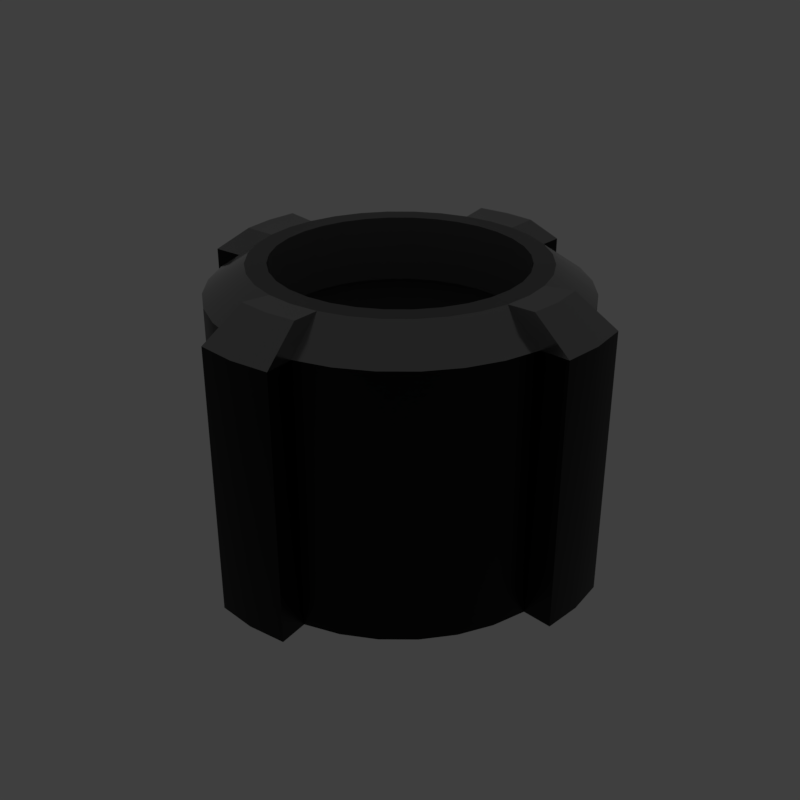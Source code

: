 # Source: long_gater.blend  (saved by Blender 2.79.6; exported with 4.5.12 LTS)
import bpy
from mathutils import Matrix  # noqa: F401  (used for matrix-valued properties, if any)

bpy.ops.wm.read_factory_settings(use_empty=True)
scene = bpy.context.scene
scene.name = 'main'

# ---- collections
col_collection_1 = bpy.data.collections.new('Collection 1'); scene.collection.children.link(col_collection_1)

# ---- materials (node trees are filled in below, after node groups)
mat_prox_alum_030 = bpy.data.materials.new('prox_alum.030')
mat_prox_alum_030.alpha_threshold = 0.0
mat_prox_alum_030.diffuse_color = (0.1933, 0.1933, 0.1933, 1.0)
mat_prox_alum_030.roughness = 0.5
mat_prox_kevlar_030 = bpy.data.materials.new('prox_kevlar.030')
mat_prox_kevlar_030.alpha_threshold = 0.0
mat_prox_kevlar_030.diffuse_color = (0.03737, 0.03737, 0.03737, 1.0)
mat_prox_kevlar_030.roughness = 0.5
mat_prox_easy_spec_030 = bpy.data.materials.new('prox_easy_spec.030')
mat_prox_easy_spec_030.alpha_threshold = 0.0
mat_prox_easy_spec_030.diffuse_color = (0.2791, 0.2791, 0.2791, 1.0)
mat_prox_easy_spec_030.roughness = 0.5
mat_prox_soap_028 = bpy.data.materials.new('prox_soap.028')
mat_prox_soap_028.alpha_threshold = 0.0
mat_prox_soap_028.diffuse_color = (0.8, 0.5447, 0.3018, 1.0)
mat_prox_soap_028.roughness = 0.5
mat_prox_emission_028 = bpy.data.materials.new('prox_emission.028')
mat_prox_emission_028.alpha_threshold = 0.0
mat_prox_emission_028.diffuse_color = (0.3973, 0.7023, 0.9681, 1.0)
mat_prox_emission_028.roughness = 0.5

# ---- node groups
ng_auto_smooth = bpy.data.node_groups.new('Auto Smooth', 'GeometryNodeTree')
_s = ng_auto_smooth.interface.new_socket(name='Geometry', in_out='OUTPUT', socket_type='NodeSocketGeometry')
_s = ng_auto_smooth.interface.new_socket(name='Geometry', in_out='INPUT', socket_type='NodeSocketGeometry')
_s = ng_auto_smooth.interface.new_socket(name='Angle', in_out='INPUT', socket_type='NodeSocketFloat')
_s.subtype = 'ANGLE'
_s.min_value = 0.0
_s.max_value = 3.142
ng_auto_smooth.is_modifier = True
_N = ng_auto_smooth.nodes; _L = ng_auto_smooth.links
n0 = _N.new('NodeGroupOutput'); n0.name = 'Group Output'; n0.location = (480, -100)
n1 = _N.new('NodeGroupInput'); n1.name = 'Group Input'; n1.location = (-420, -300)
n2 = _N.new('NodeGroupInput'); n2.name = 'Group Input.001'; n2.location = (-60, -100)
n3 = _N.new('GeometryNodeSetShadeSmooth'); n3.name = 'Set Shade Smooth'; n3.location = (120, -100)
n3.domain = 'EDGE'
n4 = _N.new('GeometryNodeSetShadeSmooth'); n4.name = 'Set Shade Smooth.001'; n4.location = (300, -100)
n5 = _N.new('GeometryNodeInputMeshEdgeAngle'); n5.name = 'Edge Angle'; n5.location = (-420, -220)
n6 = _N.new('GeometryNodeInputEdgeSmooth'); n6.name = 'Is Edge Smooth'; n6.location = (-60, -160)
n7 = _N.new('GeometryNodeInputShadeSmooth'); n7.name = 'Is Face Smooth'; n7.location = (-240, -340)
n8 = _N.new('FunctionNodeBooleanMath'); n8.name = 'Boolean Math'; n8.location = (-60, -220)
n9 = _N.new('FunctionNodeCompare'); n9.name = 'Compare'; n9.location = (-240, -180)
n9.operation = 'LESS_EQUAL'
_L.new(n5.outputs[0], n9.inputs[0])
_L.new(n4.outputs[0], n0.inputs[0])
_L.new(n1.outputs[1], n9.inputs[1])
_L.new(n9.outputs[0], n8.inputs[0])
_L.new(n7.outputs[0], n8.inputs[1])
_L.new(n2.outputs[0], n3.inputs[0])
_L.new(n6.outputs[0], n3.inputs[1])
_L.new(n3.outputs[0], n4.inputs[0])
_L.new(n8.outputs[0], n3.inputs[2])
n0.is_active_output = True

# ---- material node trees
mat_prox_alum_030.use_nodes = True; mat_prox_alum_030.node_tree.nodes.clear()
_N = mat_prox_alum_030.node_tree.nodes; _L = mat_prox_alum_030.node_tree.links
n0 = _N.new('ShaderNodeOutputMaterial'); n0.name = 'Material Output'; n0.location = (300, 300)
n1 = _N.new('ShaderNodeBsdfPrincipled'); n1.name = 'Principled BSDF'; n1.location = (10, 300)
n1.width = 150
n1.subsurface_method = 'BURLEY'
n1.inputs[0].default_value = (0.3217, 0.3217, 0.3217, 1.0)
n1.inputs[1].default_value = 1.0
n1.inputs[2].default_value = 0.1633
n1.inputs[3].default_value = 1.45
n1.inputs[9].default_value = (1.0, 1.0, 1.0)
n1.inputs[13].default_value = 0.119
n1.inputs[15].default_value = 0.7959
n1.inputs[16].default_value = 0.8299
n1.inputs[24].default_value = 0.1605
_L.new(n1.outputs[0], n0.inputs[0])
n0.is_active_output = True
mat_prox_kevlar_030.use_nodes = True; mat_prox_kevlar_030.node_tree.nodes.clear()
_N = mat_prox_kevlar_030.node_tree.nodes; _L = mat_prox_kevlar_030.node_tree.links
n0 = _N.new('ShaderNodeOutputMaterial'); n0.name = 'Material Output'; n0.location = (300, 300)
n1 = _N.new('ShaderNodeBsdfPrincipled'); n1.name = 'Principled BSDF'; n1.location = (10, 300)
n1.width = 150
n1.subsurface_method = 'BURLEY'
n1.inputs[0].default_value = (0.0, 0.0, 0.0, 1.0)
n1.inputs[2].default_value = 0.3401
n1.inputs[3].default_value = 1.45
n1.inputs[9].default_value = (1.0, 1.0, 1.0)
n1.inputs[13].default_value = 0.2143
_L.new(n1.outputs[0], n0.inputs[0])
n0.is_active_output = True
mat_prox_easy_spec_030.use_nodes = True; mat_prox_easy_spec_030.node_tree.nodes.clear()
_N = mat_prox_easy_spec_030.node_tree.nodes; _L = mat_prox_easy_spec_030.node_tree.links
n0 = _N.new('ShaderNodeOutputMaterial'); n0.name = 'Material Output'; n0.location = (300, 300)
n1 = _N.new('ShaderNodeBsdfPrincipled'); n1.name = 'Principled BSDF'; n1.location = (10, 300)
n1.width = 150
n1.subsurface_method = 'BURLEY'
n1.inputs[0].default_value = (0.1372, 0.1372, 0.1372, 1.0)
n1.inputs[2].default_value = 0.2245
n1.inputs[3].default_value = 1.45
n1.inputs[9].default_value = (1.0, 1.0, 1.0)
n1.inputs[13].default_value = 0.09864
n1.inputs[19].default_value = 0.25
_L.new(n1.outputs[0], n0.inputs[0])
n0.is_active_output = True
mat_prox_soap_028.use_nodes = True; mat_prox_soap_028.node_tree.nodes.clear()
_N = mat_prox_soap_028.node_tree.nodes; _L = mat_prox_soap_028.node_tree.links
n0 = _N.new('ShaderNodeOutputMaterial'); n0.name = 'Material Output'; n0.location = (300, 300)
n1 = _N.new('ShaderNodeLayerWeight'); n1.name = 'Layer Weight'; n1.location = (-554, 262)
n2 = _N.new('ShaderNodeValToRGB'); n2.name = 'ColorRamp'; n2.location = (-400, 254)
n2.color_ramp.interpolation = 'B_SPLINE'
while len(n2.color_ramp.elements) > 1: n2.color_ramp.elements.remove(n2.color_ramp.elements[-1])
n2.color_ramp.elements[0].position = 0.0; n2.color_ramp.elements[0].color = (1.0, 0.0, 0.2363, 1.0)
_e = n2.color_ramp.elements.new(0.1477); _e.color = (0.0, 0.1135, 0.6103, 1.0)
_e = n2.color_ramp.elements.new(0.2773); _e.color = (0.2081, 0.332, 0.6265, 1.0)
_e = n2.color_ramp.elements.new(0.5); _e.color = (0.5089, 0.1741, 0.6181, 1.0)
_e = n2.color_ramp.elements.new(0.6818); _e.color = (0.7544, 0.04821, 0.0, 1.0)
_e = n2.color_ramp.elements.new(0.8511); _e.color = (0.336, 0.5043, 0.1917, 1.0)
_e = n2.color_ramp.elements.new(1.0); _e.color = (0.01772, 0.3483, 1.0, 1.0)
n3 = _N.new('ShaderNodeMix'); n3.name = 'Mix'; n3.location = (-80, 218)
n3.data_type = 'RGBA'
n3.inputs[0].default_value = 0.7909
n4 = _N.new('ShaderNodeBsdfPrincipled'); n4.name = 'Principled BSDF.001'; n4.location = (140, 300)
n4.width = 150
n4.subsurface_method = 'BURLEY'
n4.inputs[2].default_value = 0.0
n4.inputs[3].default_value = 1.45
n4.inputs[9].default_value = (1.0, 1.0, 1.0)
n4.inputs[18].default_value = 1.0
n4.inputs[19].default_value = 0.25
_L.new(n1.outputs[1], n2.inputs[0])
_L.new(n2.outputs[0], n3.inputs[6])
_L.new(n3.outputs[2], n4.inputs[0])
_L.new(n4.outputs[0], n0.inputs[0])
n0.is_active_output = True
mat_prox_emission_028.use_nodes = True; mat_prox_emission_028.node_tree.nodes.clear()
_N = mat_prox_emission_028.node_tree.nodes; _L = mat_prox_emission_028.node_tree.links
n0 = _N.new('ShaderNodeOutputMaterial'); n0.name = 'Material Output'; n0.location = (446, 300)
n1 = _N.new('ShaderNodeEmission'); n1.name = 'Emission'; n1.location = (156, 300)
n1.inputs[1].default_value = 4.0
n2 = _N.new('ShaderNodeLayerWeight'); n2.name = 'Layer Weight'; n2.location = (-631, 360)
n3 = _N.new('ShaderNodeValToRGB'); n3.name = 'ColorRamp'; n3.location = (-450, 370)
n3.color_ramp.interpolation = 'B_SPLINE'
while len(n3.color_ramp.elements) > 1: n3.color_ramp.elements.remove(n3.color_ramp.elements[-1])
n3.color_ramp.elements[0].position = 0.1864; n3.color_ramp.elements[0].color = (1.0, 0.02556, 0.0, 1.0)
_e = n3.color_ramp.elements.new(0.8045); _e.color = (1.0, 0.2244, 0.007333, 1.0)
_e = n3.color_ramp.elements.new(0.9909); _e.color = (1.0, 1.0, 1.0, 1.0)
n4 = _N.new('ShaderNodeMix'); n4.name = 'Mix'; n4.location = (-92, 333)
n4.data_type = 'RGBA'
n4.blend_type = 'COLOR'
n4.inputs[0].default_value = 0.8273
_L.new(n2.outputs[1], n3.inputs[0])
_L.new(n1.outputs[0], n0.inputs[0])
_L.new(n4.outputs[2], n1.inputs[0])
_L.new(n3.outputs[0], n4.inputs[7])
n0.is_active_output = True

# ---- world
world_world = bpy.data.worlds.new('World'); scene.world = world_world
world_world.use_nodes = True; world_world.node_tree.nodes.clear()
_N = world_world.node_tree.nodes; _L = world_world.node_tree.links
n0 = _N.new('ShaderNodeOutputWorld'); n0.name = 'World Output'; n0.location = (300, 300)
n1 = _N.new('ShaderNodeBackground'); n1.name = 'Background'; n1.location = (10, 300)
n1.inputs[0].default_value = (0.05, 0.05, 0.05, 1.0)
_L.new(n1.outputs[0], n0.inputs[0])
n0.is_active_output = True
world_world.use_sun_shadow = False
world_world.sun_shadow_jitter_overblur = 0.0

# ---- meshes
me_long_gater = bpy.data.meshes.new('long_gater')
me_long_gater.from_pydata([(-0.05373, 0.2701, -0.05407), (-0.05373, 0.2701, 0.3469), (-0.05814, 0.3149, 0.3481), (-0.05818, 0.3153, -0.05407), (0.0, 0.2754, -0.05407), (1.71e-08, 0.3208, -0.05407), (-0.1054, 0.2544, -0.05407), (-0.1054, 0.2544, 0.3469), (-0.04195, 0.2109, 0.3889), (1.663e-08, 0.3204, 0.3481), (0.05373, 0.2701, -0.05407), (0.05818, 0.3153, -0.05407), (0.1054, 0.2544, -0.05407), (0.153, 0.229, -0.05407), (0.1947, 0.1947, -0.05407), (0.229, 0.153, -0.05407), (0.2544, 0.1054, -0.05407), (0.2701, 0.05373, -0.05407), (0.2754, 2.079e-08, -0.05407), (0.2701, -0.05373, -0.05407), (0.2544, -0.1054, -0.05407), (0.1845, 1.393e-08, -0.05407), (0.181, 0.036, -0.05407), (0.1705, 0.07061, -0.05407), (0.1534, 0.1025, -0.05407), (0.1305, 0.1305, -0.05407), (0.1025, 0.1534, -0.05407), (0.07061, 0.1705, -0.05407), (0.036, 0.181, -0.05407), (0.0, 0.1845, -0.05407), (-0.036, 0.181, -0.05407), (-0.07061, 0.1705, -0.05407), (-0.1025, 0.1534, -0.05407), (-0.1305, 0.1305, -0.05407), (-0.1534, 0.1025, -0.05407), (-0.1705, 0.07061, -0.05407), (-0.181, 0.036, -0.05407), (-0.1845, 1.782e-07, -0.05407), (-0.2754, 2.659e-07, -0.05407), (-0.2701, 0.05373, -0.05407), (-0.2544, 0.1054, -0.05407), (-0.229, 0.153, -0.05407), (-0.1947, 0.1947, -0.05407), (-0.153, 0.229, -0.05407), (-0.153, 0.229, 0.3469), (-0.0823, 0.1987, 0.3889), (-0.04624, 0.2544, 0.3913), (-3.055e-08, 0.2587, 0.3913), (0.05814, 0.3149, 0.3481), (0.05373, 0.2701, 0.3469), (0.1054, 0.2544, 0.3469), (0.153, 0.229, 0.3469), (0.1947, 0.1947, 0.3469), (0.229, 0.153, 0.3469), (0.2544, 0.1054, 0.3469), (0.2701, 0.05373, 0.3469), (0.3153, 0.05818, -0.05407), (0.3208, 2.793e-08, -0.05407), (0.3153, -0.05818, -0.05407), (0.2701, -0.05373, 0.3469), (0.2544, -0.1054, 0.3469), (0.229, -0.153, -0.05407), (0.1947, -0.1947, -0.05407), (0.153, -0.229, -0.05407), (0.1054, -0.2544, -0.05407), (0.05373, -0.2701, -0.05407), (-8.973e-08, -0.2754, -0.05407), (-0.05373, -0.2701, -0.05407), (-0.1054, -0.2544, -0.05407), (-0.153, -0.229, -0.05407), (-0.1947, -0.1947, -0.05407), (-0.229, -0.153, -0.05407), (-0.2544, -0.1054, -0.05407), (-0.2701, -0.05373, -0.05407), (-0.181, -0.036, -0.05407), (-0.1705, -0.07061, -0.05407), (-0.1534, -0.1025, -0.05407), (-0.1305, -0.1305, -0.05407), (-0.1025, -0.1534, -0.05407), (-0.07061, -0.1705, -0.05407), (-0.036, -0.181, -0.05407), (-6.012e-08, -0.1845, -0.05407), (0.036, -0.181, -0.05407), (0.07061, -0.1705, -0.05407), (0.1025, -0.1534, -0.05407), (0.1305, -0.1305, -0.05407), (0.1534, -0.1025, -0.05407), (0.1705, -0.07061, -0.05407), (0.181, -0.036, -0.05407), (0.1845, 1.393e-08, 0.04989), (0.181, 0.036, 0.04989), (0.1705, 0.07061, 0.04989), (0.1534, 0.1025, 0.04989), (0.1305, 0.1305, 0.04989), (0.1025, 0.1534, 0.04989), (0.07061, 0.1705, 0.04989), (0.036, 0.181, 0.04989), (0.0, 0.1845, 0.04989), (-0.036, 0.181, 0.04989), (-0.07061, 0.1705, 0.04989), (-0.1025, 0.1534, 0.04989), (-0.1305, 0.1305, 0.04989), (-0.1534, 0.1025, 0.04989), (-0.1705, 0.07061, 0.04989), (-0.181, 0.036, 0.04989), (-0.1845, 1.782e-07, 0.04989), (-0.3208, 3.079e-07, -0.05407), (-0.3153, 0.05818, -0.05407), (-0.2701, 0.05373, 0.3469), (-0.2544, 0.1054, 0.3469), (-0.229, 0.153, 0.3469), (-0.1947, 0.1947, 0.3469), (-0.1195, 0.1788, 0.3889), (-4.565e-08, 0.215, 0.3889), (-0.1521, 0.1521, 0.3889), (-0.1788, 0.1195, 0.3889), (-0.1987, 0.0823, 0.3889), (-0.2109, 0.04195, 0.3889), (-0.215, 1.565e-07, 0.3889), (-0.2109, -0.04195, 0.3889), (-0.1987, -0.0823, 0.3889), (-0.1788, -0.1195, 0.3889), (-0.1521, -0.1521, 0.3889), (-0.1195, -0.1788, 0.3889), (-0.0823, -0.1987, 0.3889), (-0.04195, -0.2109, 0.3889), (-5.284e-08, -0.215, 0.3889), (-6.012e-08, -0.1845, 0.3889), (-0.036, -0.181, 0.3889), (-0.07061, -0.1705, 0.3889), (-0.1025, -0.1534, 0.3889), (-0.1305, -0.1305, 0.3889), (-0.1534, -0.1025, 0.3889), (-0.1705, -0.07061, 0.3889), (-0.181, -0.036, 0.3889), (-0.1845, 1.782e-07, 0.3889), (-0.181, 0.036, 0.3889), (-0.1705, 0.07061, 0.3889), (-0.1534, 0.1025, 0.3889), (-0.1305, 0.1305, 0.3889), (-0.1025, 0.1534, 0.3889), (-0.07061, 0.1705, 0.3889), (-0.036, 0.181, 0.3889), (0.0, 0.1845, 0.3889), (0.036, 0.181, 0.3889), (0.04195, 0.2109, 0.3889), (0.04624, 0.2544, 0.3913), (0.0823, 0.1987, 0.3889), (0.1195, 0.1788, 0.3889), (0.1521, 0.1521, 0.3889), (0.1788, 0.1195, 0.3889), (0.1987, 0.0823, 0.3889), (0.2109, 0.04195, 0.3889), (0.3149, 0.05814, 0.3481), (0.3204, 2.817e-08, 0.3481), (0.3149, -0.05814, 0.3481), (0.2109, -0.04195, 0.3889), (0.1987, -0.0823, 0.3889), (0.229, -0.153, 0.3469), (0.1947, -0.1947, 0.3469), (0.153, -0.229, 0.3469), (0.1054, -0.2544, 0.3469), (0.05373, -0.2701, 0.3469), (0.05818, -0.3153, -0.05407), (-1.038e-07, -0.3208, -0.05407), (-0.05818, -0.3153, -0.05407), (-0.05373, -0.2701, 0.3469), (-0.1054, -0.2544, 0.3469), (-0.153, -0.229, 0.3469), (-0.1947, -0.1947, 0.3469), (-0.229, -0.153, 0.3469), (-0.2544, -0.1054, 0.3469), (-0.2701, -0.05373, 0.3469), (-0.3153, -0.05818, -0.05407), (-0.181, -0.036, 0.04989), (-0.1705, -0.07061, 0.04989), (-0.1534, -0.1025, 0.04989), (-0.1305, -0.1305, 0.04989), (-0.1025, -0.1534, 0.04989), (-0.07061, -0.1705, 0.04989), (-0.036, -0.181, 0.04989), (-6.012e-08, -0.1845, 0.04989), (0.036, -0.181, 0.04989), (0.07061, -0.1705, 0.04989), (0.1025, -0.1534, 0.04989), (0.1305, -0.1305, 0.04989), (0.1534, -0.1025, 0.04989), (0.1705, -0.07061, 0.04989), (0.181, -0.036, 0.04989), (-0.3149, 0.05814, 0.3481), (-0.3204, 3.06e-07, 0.3481), (-0.2587, 1.922e-07, 0.3913), (-0.2544, -0.04624, 0.3913), (-6.751e-08, -0.2587, 0.3913), (0.07061, 0.1705, 0.3889), (0.1025, 0.1534, 0.3889), (0.1305, 0.1305, 0.3889), (0.1534, 0.1025, 0.3889), (0.1705, 0.07061, 0.3889), (0.181, 0.036, 0.3889), (0.1845, 1.393e-08, 0.3889), (0.181, -0.036, 0.3889), (0.1705, -0.07061, 0.3889), (0.1534, -0.1025, 0.3889), (0.1305, -0.1305, 0.3889), (0.1025, -0.1534, 0.3889), (0.07061, -0.1705, 0.3889), (0.036, -0.181, 0.3889), (0.04195, -0.2109, 0.3889), (0.0823, -0.1987, 0.3889), (0.1195, -0.1788, 0.3889), (0.1521, -0.1521, 0.3889), (0.1788, -0.1195, 0.3889), (0.215, 2.052e-09, 0.3889), (-0.036, -0.181, 0.2888), (-6.012e-08, -0.1845, 0.2888), (-0.07061, -0.1705, 0.2888), (-0.1025, -0.1534, 0.2888), (-0.1305, -0.1305, 0.2888), (-0.1534, -0.1025, 0.2888), (-0.1705, -0.07061, 0.2888), (-0.181, -0.036, 0.2888), (-0.1845, 1.782e-07, 0.2888), (-0.181, 0.036, 0.2888), (-0.1705, 0.07061, 0.2888), (-0.1534, 0.1025, 0.2888), (-0.1305, 0.1305, 0.2888), (-0.1025, 0.1534, 0.2888), (-0.07061, 0.1705, 0.2888), (-0.036, 0.181, 0.2888), (0.0, 0.1845, 0.2888), (0.036, 0.181, 0.2888), (0.2587, 9.285e-09, 0.3913), (0.2544, -0.04624, 0.3913), (0.05814, -0.3149, 0.3481), (-1.045e-07, -0.3204, 0.3481), (-0.05814, -0.3149, 0.3481), (-0.3149, -0.05814, 0.3481), (-0.2544, 0.04624, 0.3913), (-0.04624, -0.2544, 0.3913), (0.04624, -0.2544, 0.3913), (0.07061, 0.1705, 0.2888), (0.1025, 0.1534, 0.2888), (0.1305, 0.1305, 0.2888), (0.1534, 0.1025, 0.2888), (0.1705, 0.07061, 0.2888), (0.181, 0.036, 0.2888), (0.1845, 1.393e-08, 0.2888), (0.181, -0.036, 0.2888), (0.1705, -0.07061, 0.2888), (0.1534, -0.1025, 0.2888), (0.1305, -0.1305, 0.2888), (0.1025, -0.1534, 0.2888), (0.07061, -0.1705, 0.2888), (0.036, -0.181, 0.2888), (0.2544, 0.04624, 0.3913), (0.0, 0.2248, 0.04989), (0.04385, 0.2205, 0.04989), (0.04385, 0.2205, 0.2888), (0.0, 0.2248, 0.2888), (-0.04385, 0.2205, 0.04989), (-0.08602, 0.2077, 0.04989), (-0.1249, 0.1869, 0.04989), (-0.1589, 0.1589, 0.04989), (-0.1869, 0.1249, 0.04989), (-0.2077, 0.08602, 0.04989), (-0.2205, 0.04385, 0.04989), (-0.2248, 2.171e-07, 0.04989), (0.2205, -0.04385, 0.04989), (0.2248, 1.697e-08, 0.04989), (0.2205, 0.04385, 0.04989), (0.2077, 0.08602, 0.04989), (0.1869, 0.1249, 0.04989), (0.1589, 0.1589, 0.04989), (0.1249, 0.1869, 0.04989), (0.08602, 0.2077, 0.04989), (-0.2205, -0.04385, 0.04989), (-0.2077, -0.08602, 0.04989), (-0.1869, -0.1249, 0.04989), (-0.1589, -0.1589, 0.04989), (-0.1249, -0.1869, 0.04989), (-0.08602, -0.2077, 0.04989), (-0.04385, -0.2205, 0.04989), (-7.324e-08, -0.2248, 0.04989), (0.04385, -0.2205, 0.04989), (0.08602, -0.2077, 0.04989), (0.1249, -0.1869, 0.04989), (0.1589, -0.1589, 0.04989), (0.1869, -0.1249, 0.04989), (0.2077, -0.08602, 0.04989), (-0.04385, 0.2205, 0.2888), (0.08602, 0.2077, 0.2888), (0.1249, 0.1869, 0.2888), (0.1589, 0.1589, 0.2888), (0.1869, 0.1249, 0.2888), (0.2077, 0.08602, 0.2888), (0.2205, 0.04385, 0.2888), (0.2248, 1.697e-08, 0.2888), (0.2205, -0.04385, 0.2888), (0.2077, -0.08602, 0.2888), (0.1869, -0.1249, 0.2888), (0.1589, -0.1589, 0.2888), (0.1249, -0.1869, 0.2888), (0.08602, -0.2077, 0.2888), (0.04385, -0.2205, 0.2888), (-7.324e-08, -0.2248, 0.2888), (-0.04385, -0.2205, 0.2888), (-0.08602, -0.2077, 0.2888), (-0.1249, -0.1869, 0.2888), (-0.1589, -0.1589, 0.2888), (-0.1869, -0.1249, 0.2888), (-0.2077, -0.08602, 0.2888), (-0.2205, -0.04385, 0.2888), (-0.2248, 2.171e-07, 0.2888), (-0.2205, 0.04385, 0.2888), (-0.2077, 0.08602, 0.2888), (-0.1869, 0.1249, 0.2888), (-0.1589, 0.1589, 0.2888), (-0.1249, 0.1869, 0.2888), (-0.08602, 0.2077, 0.2888)], [], [(0, 1, 2, 3), (4, 0, 3, 5), (6, 7, 1, 0), (1, 8, 46, 2), (3, 2, 9, 5), (10, 4, 5, 11), (6, 31, 32, 43), (43, 44, 7, 6), (1, 7, 45, 8), (9, 2, 46, 47), (5, 9, 48, 11), (49, 10, 11, 48), (10, 49, 50, 12), (12, 50, 51, 13), (13, 51, 52, 14), (14, 52, 53, 15), (15, 53, 54, 16), (16, 54, 55, 17), (18, 17, 56, 57), (19, 18, 57, 58), (19, 59, 60, 20), (0, 30, 31, 6), (22, 21, 89, 90), (23, 22, 90, 91), (24, 23, 91, 92), (25, 24, 92, 93), (26, 25, 93, 94), (27, 26, 94, 95), (28, 27, 95, 96), (29, 28, 96, 97), (30, 29, 97, 98), (31, 30, 98, 99), (32, 31, 99, 100), (33, 32, 100, 101), (34, 33, 101, 102), (35, 34, 102, 103), (36, 35, 103, 104), (37, 36, 104, 105), (39, 38, 106, 107), (39, 108, 109, 40), (40, 109, 110, 41), (41, 110, 111, 42), (42, 111, 44, 43), (7, 44, 112, 45), (113, 143, 144, 145), (48, 9, 47, 146), (50, 49, 145, 147), (51, 50, 147, 148), (52, 51, 148, 149), (53, 52, 149, 150), (54, 53, 150, 151), (55, 54, 151, 152), (17, 55, 153, 56), (56, 153, 154, 57), (59, 19, 58, 155), (57, 154, 155, 58), (60, 59, 156, 157), (20, 60, 158, 61), (61, 158, 159, 62), (62, 159, 160, 63), (63, 160, 161, 64), (64, 161, 162, 65), (66, 65, 163, 164), (67, 66, 164, 165), (67, 166, 167, 68), (68, 167, 168, 69), (69, 168, 169, 70), (70, 169, 170, 71), (71, 170, 171, 72), (72, 171, 172, 73), (38, 73, 173, 106), (74, 37, 105, 174), (75, 74, 174, 175), (76, 75, 175, 176), (77, 76, 176, 177), (78, 77, 177, 178), (79, 78, 178, 179), (80, 79, 179, 180), (81, 80, 180, 181), (82, 81, 181, 182), (83, 82, 182, 183), (84, 83, 183, 184), (85, 84, 184, 185), (86, 85, 185, 186), (87, 86, 186, 187), (88, 87, 187, 188), (21, 88, 188, 89), (108, 39, 107, 189), (106, 190, 189, 107), (109, 108, 117, 116), (110, 109, 116, 115), (111, 110, 115, 114), (44, 111, 114, 112), (172, 171, 120, 119), (171, 170, 121, 120), (170, 169, 122, 121), (169, 168, 123, 122), (168, 167, 124, 123), (167, 166, 125, 124), (8, 142, 143, 113), (214, 128, 127, 215), (216, 129, 128, 214), (217, 130, 129, 216), (218, 131, 130, 217), (219, 132, 131, 218), (220, 133, 132, 219), (221, 134, 133, 220), (222, 135, 134, 221), (223, 136, 135, 222), (224, 137, 136, 223), (225, 138, 137, 224), (226, 139, 138, 225), (227, 140, 139, 226), (228, 141, 140, 227), (229, 142, 141, 228), (230, 143, 142, 229), (231, 144, 143, 230), (47, 46, 8, 113), (146, 47, 113, 145), (145, 49, 48, 146), (55, 152, 255, 153), (154, 153, 255, 232), (155, 233, 156, 59), (155, 154, 232, 233), (158, 60, 157, 212), (159, 158, 212, 211), (160, 159, 211, 210), (161, 160, 210, 209), (162, 161, 209, 208), (65, 162, 234, 163), (163, 234, 235, 164), (166, 67, 165, 236), (164, 235, 236, 165), (73, 172, 237, 173), (173, 237, 190, 106), (189, 238, 117, 108), (189, 190, 191, 238), (238, 191, 118, 117), (191, 192, 119, 118), (192, 237, 172, 119), (125, 166, 236, 239), (239, 193, 126, 125), (193, 240, 208, 126), (241, 194, 144, 231), (242, 195, 194, 241), (243, 196, 195, 242), (244, 197, 196, 243), (245, 198, 197, 244), (246, 199, 198, 245), (247, 200, 199, 246), (248, 201, 200, 247), (249, 202, 201, 248), (250, 203, 202, 249), (251, 204, 203, 250), (252, 205, 204, 251), (253, 206, 205, 252), (254, 207, 206, 253), (215, 127, 207, 254), (213, 156, 233, 232), (152, 213, 232, 255), (162, 208, 240, 234), (235, 234, 240, 193), (236, 235, 193, 239), (190, 237, 192, 191), (256, 257, 258, 259), (275, 95, 94, 274), (257, 96, 95, 275), (260, 256, 259, 290), (218, 309, 310, 219), (217, 308, 309, 218), (257, 275, 291, 258), (275, 274, 292, 291), (274, 273, 293, 292), (273, 272, 294, 293), (272, 271, 295, 294), (271, 270, 296, 295), (270, 269, 297, 296), (269, 268, 298, 297), (268, 289, 299, 298), (289, 288, 300, 299), (288, 287, 301, 300), (287, 286, 302, 301), (286, 285, 303, 302), (285, 284, 304, 303), (284, 283, 305, 304), (283, 282, 306, 305), (282, 281, 307, 306), (281, 280, 308, 307), (280, 279, 309, 308), (279, 278, 310, 309), (278, 277, 311, 310), (277, 276, 312, 311), (276, 267, 313, 312), (267, 266, 314, 313), (266, 265, 315, 314), (265, 264, 316, 315), (264, 263, 317, 316), (263, 262, 318, 317), (262, 261, 319, 318), (261, 260, 290, 319), (274, 94, 93, 273), (273, 93, 92, 272), (272, 92, 91, 271), (271, 91, 90, 270), (270, 90, 89, 269), (269, 89, 188, 268), (268, 188, 187, 289), (289, 187, 186, 288), (288, 186, 185, 287), (287, 185, 184, 286), (286, 184, 183, 285), (285, 183, 182, 284), (284, 182, 181, 283), (283, 181, 180, 282), (282, 180, 179, 281), (281, 179, 178, 280), (280, 178, 177, 279), (279, 177, 176, 278), (278, 176, 175, 277), (277, 175, 174, 276), (276, 174, 105, 267), (267, 105, 104, 266), (266, 104, 103, 265), (265, 103, 102, 264), (264, 102, 101, 263), (263, 101, 100, 262), (262, 100, 99, 261), (261, 99, 98, 260), (260, 98, 97, 256), (256, 97, 96, 257), (219, 310, 311, 220), (220, 311, 312, 221), (221, 312, 313, 222), (222, 313, 314, 223), (223, 314, 315, 224), (224, 315, 316, 225), (225, 316, 317, 226), (226, 317, 318, 227), (227, 318, 319, 228), (228, 319, 290, 229), (229, 290, 259, 230), (230, 259, 258, 231), (231, 258, 291, 241), (241, 291, 292, 242), (242, 292, 293, 243), (243, 293, 294, 244), (244, 294, 295, 245), (245, 295, 296, 246), (246, 296, 297, 247), (247, 297, 298, 248), (248, 298, 299, 249), (249, 299, 300, 250), (250, 300, 301, 251), (251, 301, 302, 252), (252, 302, 303, 253), (253, 303, 304, 254), (254, 304, 305, 215), (215, 305, 306, 214), (214, 306, 307, 216), (216, 307, 308, 217), (43, 32, 33, 42), (42, 33, 34, 41), (41, 34, 35, 40), (40, 35, 36, 39), (39, 36, 37, 38), (38, 37, 74, 73), (73, 74, 75, 72), (72, 75, 76, 71), (71, 76, 77, 70), (70, 77, 78, 69), (69, 78, 79, 68), (68, 79, 80, 67), (67, 80, 81, 66), (66, 81, 82, 65), (65, 82, 83, 64), (64, 83, 84, 63), (63, 84, 85, 62), (62, 85, 86, 61), (61, 86, 87, 20), (20, 87, 88, 19), (19, 88, 21, 18), (18, 21, 22, 17), (17, 22, 23, 16), (16, 23, 24, 15), (15, 24, 25, 14), (14, 25, 26, 13), (13, 26, 27, 12), (12, 27, 28, 10), (10, 28, 29, 4), (4, 29, 30, 0), (145, 144, 194, 147), (147, 194, 195, 148), (148, 195, 196, 149), (149, 196, 197, 150), (150, 197, 198, 151), (151, 198, 199, 152), (152, 199, 200, 213), (213, 200, 201, 156), (156, 201, 202, 157), (157, 202, 203, 212), (212, 203, 204, 211), (211, 204, 205, 210), (210, 205, 206, 209), (209, 206, 207, 208), (208, 207, 127, 126), (126, 127, 128, 125), (125, 128, 129, 124), (124, 129, 130, 123), (123, 130, 131, 122), (122, 131, 132, 121), (121, 132, 133, 120), (120, 133, 134, 119), (119, 134, 135, 118), (118, 135, 136, 117), (117, 136, 137, 116), (116, 137, 138, 115), (115, 138, 139, 114), (114, 139, 140, 112), (112, 140, 141, 45), (45, 141, 142, 8)])
me_long_gater.polygons.foreach_set('use_smooth', [True] * 320)
me_long_gater.polygons.foreach_set('material_index', [1, 0, 1, 0, 1, 0, 2, 1, 0, 0, 1, 1, 1, 1, 1, 1, 1, 1, 0, 0, 1, 2, 2, 2, 2, 2, 2, 2, 2, 2, 2, 2, 2, 2, 2, 2, 2, 2, 0, 1, 1, 1, 1, 0, 2, 0, 0, 0, 0, 0, 0, 0, 1, 1, 1, 1, 0, 1, 1, 1, 1, 1, 0, 0, 1, 1, 1, 1, 1, 1, 0, 2, 2, 2, 2, 2, 2, 2, 2, 2, 2, 2, 2, 2, 2, 2, 2, 1, 1, 0, 0, 0, 0, 0, 0, 0, 0, 0, 0, 2, 2, 2, 2, 2, 2, 2, 2, 2, 2, 2, 2, 2, 2, 2, 2, 2, 2, 0, 0, 0, 0, 0, 0, 0, 0, 0, 0, 0, 0, 1, 1, 1, 1, 1, 1, 0, 0, 0, 0, 0, 0, 0, 0, 2, 2, 2, 2, 2, 2, 2, 2, 2, 2, 2, 2, 2, 2, 2, 0, 0, 0, 0, 0, 0, 2, 2, 2, 2, 2, 2, 2, 2, 2, 2, 2, 2, 2, 2, 2, 2, 2, 2, 2, 2, 2, 2, 2, 2, 2, 2, 2, 2, 2, 2, 2, 2, 2, 2, 2, 2, 2, 2, 2, 2, 2, 2, 2, 2, 2, 2, 2, 2, 2, 2, 2, 2, 2, 2, 2, 2, 2, 2, 2, 2, 2, 2, 2, 2, 2, 2, 2, 2, 2, 2, 2, 2, 2, 2, 2, 2, 2, 2, 2, 2, 2, 2, 2, 2, 2, 2, 2, 2, 2, 2, 2, 2, 2, 2, 2, 2, 2, 2, 2, 2, 2, 2, 2, 2, 2, 2, 2, 2, 2, 2, 2, 2, 2, 2, 2, 2, 2, 2, 2, 2, 2, 2, 2, 2, 2, 2, 2, 2, 2, 2, 2, 2, 2, 2, 2, 2, 2, 2, 2, 2, 2, 2, 2, 2, 2, 2, 2, 2, 2, 2, 2, 2, 2, 2, 2, 2])
_k = set([(0, 1), (0, 3), (0, 6), (1, 7), (1, 8), (2, 3), (2, 9), (2, 46), (3, 5), (5, 11), (6, 43), (7, 44), (8, 45), (8, 46), (9, 48), (10, 11), (10, 12), (10, 49), (11, 48), (12, 13), (13, 14), (14, 15), (15, 16), (16, 17), (17, 55), (17, 56), (19, 20), (19, 58), (19, 59), (20, 61), (21, 22), (21, 88), (22, 23), (23, 24), (24, 25), (25, 26), (26, 27), (27, 28), (28, 29), (29, 30), (30, 31), (31, 32), (32, 33), (33, 34), (34, 35), (35, 36), (36, 37), (37, 74), (39, 40), (39, 107), (39, 108), (40, 41), (41, 42), (42, 43), (44, 111), (45, 112), (46, 47), (47, 146), (48, 146), (49, 50), (49, 145), (50, 51), (51, 52), (52, 53), (53, 54), (54, 55), (55, 152), (56, 57), (56, 153), (57, 58), (58, 155), (59, 60), (59, 156), (60, 158), (61, 62), (62, 63), (63, 64), (64, 65), (65, 162), (65, 163), (67, 68), (67, 165), (67, 166), (68, 69), (69, 70), (70, 71), (71, 72), (72, 73), (73, 172), (73, 173), (74, 75), (75, 76), (76, 77), (77, 78), (78, 79), (79, 80), (80, 81), (81, 82), (82, 83), (83, 84), (84, 85), (85, 86), (86, 87), (87, 88), (89, 90), (89, 188), (90, 91), (91, 92), (92, 93), (93, 94), (94, 95), (95, 96), (96, 97), (97, 98), (98, 99), (99, 100), (100, 101), (101, 102), (102, 103), (103, 104), (104, 105), (105, 174), (106, 107), (106, 173), (107, 189), (108, 109), (108, 117), (109, 110), (110, 111), (112, 114), (114, 115), (115, 116), (116, 117), (117, 238), (119, 120), (119, 172), (119, 192), (120, 121), (121, 122), (122, 123), (123, 124), (124, 125), (125, 166), (125, 239), (127, 128), (127, 207), (128, 129), (129, 130), (130, 131), (131, 132), (132, 133), (133, 134), (134, 135), (135, 136), (136, 137), (137, 138), (138, 139), (139, 140), (140, 141), (141, 142), (142, 143), (143, 144), (144, 194), (145, 146), (145, 147), (147, 148), (148, 149), (149, 150), (150, 151), (151, 152), (152, 255), (153, 154), (153, 255), (154, 155), (155, 233), (156, 157), (156, 233), (157, 212), (158, 159), (159, 160), (160, 161), (161, 162), (162, 208), (163, 164), (163, 234), (164, 165), (165, 236), (166, 167), (167, 168), (168, 169), (169, 170), (170, 171), (171, 172), (173, 237), (174, 175), (175, 176), (176, 177), (177, 178), (178, 179), (179, 180), (180, 181), (181, 182), (182, 183), (183, 184), (184, 185), (185, 186), (186, 187), (187, 188), (189, 190), (189, 238), (190, 237), (191, 192), (191, 238), (192, 237), (193, 239), (193, 240), (194, 195), (195, 196), (196, 197), (197, 198), (198, 199), (199, 200), (200, 201), (201, 202), (202, 203), (203, 204), (204, 205), (205, 206), (206, 207), (208, 209), (208, 240), (209, 210), (210, 211), (211, 212), (214, 215), (214, 216), (215, 254), (216, 217), (217, 218), (218, 219), (219, 220), (220, 221), (221, 222), (222, 223), (223, 224), (224, 225), (225, 226), (226, 227), (227, 228), (228, 229), (229, 230), (230, 231), (231, 241), (232, 233), (232, 255), (234, 235), (234, 240), (235, 236), (236, 239), (241, 242), (242, 243), (243, 244), (244, 245), (245, 246), (246, 247), (247, 248), (248, 249), (249, 250), (250, 251), (251, 252), (252, 253), (253, 254), (256, 257), (256, 260), (257, 275), (258, 259), (258, 291), (259, 290), (260, 261), (261, 262), (262, 263), (263, 264), (264, 265), (265, 266), (266, 267), (267, 276), (268, 269), (268, 289), (269, 270), (270, 271), (271, 272), (272, 273), (273, 274), (274, 275), (276, 277), (277, 278), (278, 279), (279, 280), (280, 281), (281, 282), (282, 283), (283, 284), (284, 285), (285, 286), (286, 287), (287, 288), (288, 289), (290, 319), (291, 292), (292, 293), (293, 294), (294, 295), (295, 296), (296, 297), (297, 298), (298, 299), (299, 300), (300, 301), (301, 302), (302, 303), (303, 304), (304, 305), (305, 306), (306, 307), (307, 308), (308, 309), (309, 310), (310, 311), (311, 312), (312, 313), (313, 314), (314, 315), (315, 316), (316, 317), (317, 318), (318, 319)])
me_long_gater.attributes.new('sharp_edge', 'BOOLEAN', 'EDGE').data.foreach_set('value', [ (min(e.vertices), max(e.vertices)) in _k for e in me_long_gater.edges])
_k = {(0, 3): 1.0, (0, 1): 1.0, (2, 3): 1.0, (3, 5): 1.0, (0, 6): 1.0, (1, 7): 1.0, (1, 8): 1.0, (8, 46): 1.0, (2, 46): 1.0, (2, 9): 1.0, (10, 11): 1.0, (5, 11): 1.0, (6, 43): 1.0, (31, 32): 1.0, (7, 44): 1.0, (8, 45): 1.0, (46, 47): 1.0, (9, 48): 1.0, (11, 48): 1.0, (10, 49): 1.0, (10, 12): 1.0, (49, 50): 1.0, (12, 13): 1.0, (50, 51): 1.0, (13, 14): 1.0, (51, 52): 1.0, (14, 15): 1.0, (52, 53): 1.0, (15, 16): 1.0, (53, 54): 1.0, (16, 17): 1.0, (54, 55): 1.0, (17, 55): 1.0, (17, 56): 1.0, (56, 57): 1.0, (19, 58): 1.0, (57, 58): 1.0, (19, 20): 1.0, (19, 59): 1.0, (59, 60): 1.0, (30, 31): 1.0, (21, 22): 1.0, (89, 90): 1.0, (22, 23): 1.0, (90, 91): 1.0, (23, 24): 1.0, (91, 92): 1.0, (24, 25): 1.0, (92, 93): 1.0, (25, 26): 1.0, (93, 94): 1.0, (26, 27): 1.0, (94, 95): 1.0, (27, 28): 1.0, (95, 96): 1.0, (28, 29): 1.0, (96, 97): 1.0, (29, 30): 1.0, (97, 98): 1.0, (98, 99): 1.0, (99, 100): 1.0, (32, 33): 1.0, (100, 101): 1.0, (33, 34): 1.0, (101, 102): 1.0, (34, 35): 1.0, (102, 103): 1.0, (35, 36): 1.0, (103, 104): 1.0, (36, 37): 1.0, (104, 105): 1.0, (39, 107): 1.0, (106, 107): 1.0, (39, 40): 1.0, (39, 108): 1.0, (108, 109): 1.0, (40, 41): 1.0, (109, 110): 1.0, (41, 42): 1.0, (110, 111): 1.0, (42, 43): 1.0, (44, 111): 1.0, (45, 112): 1.0, (143, 144): 1.0, (48, 146): 1.0, (47, 146): 1.0, (49, 145): 1.0, (145, 147): 1.0, (147, 148): 1.0, (148, 149): 1.0, (149, 150): 1.0, (150, 151): 1.0, (55, 152): 1.0, (151, 152): 1.0, (56, 153): 1.0, (153, 154): 1.0, (58, 155): 1.0, (154, 155): 1.0, (59, 156): 1.0, (156, 157): 1.0, (20, 61): 1.0, (60, 158): 1.0, (61, 62): 1.0, (158, 159): 1.0, (62, 63): 1.0, (159, 160): 1.0, (63, 64): 1.0, (160, 161): 1.0, (64, 65): 1.0, (161, 162): 1.0, (65, 162): 1.0, (65, 163): 1.0, (163, 164): 1.0, (67, 165): 1.0, (164, 165): 1.0, (67, 68): 1.0, (67, 166): 1.0, (166, 167): 1.0, (68, 69): 1.0, (167, 168): 1.0, (69, 70): 1.0, (168, 169): 1.0, (70, 71): 1.0, (169, 170): 1.0, (71, 72): 1.0, (170, 171): 1.0, (72, 73): 1.0, (171, 172): 1.0, (73, 172): 1.0, (73, 173): 1.0, (106, 173): 1.0, (37, 74): 1.0, (105, 174): 1.0, (74, 75): 1.0, (174, 175): 1.0, (75, 76): 1.0, (175, 176): 1.0, (76, 77): 1.0, (176, 177): 1.0, (77, 78): 1.0, (177, 178): 1.0, (78, 79): 1.0, (178, 179): 1.0, (79, 80): 1.0, (179, 180): 1.0, (80, 81): 1.0, (180, 181): 1.0, (81, 82): 1.0, (181, 182): 1.0, (82, 83): 1.0, (182, 183): 1.0, (83, 84): 1.0, (183, 184): 1.0, (84, 85): 1.0, (184, 185): 1.0, (85, 86): 1.0, (185, 186): 1.0, (86, 87): 1.0, (186, 187): 1.0, (87, 88): 1.0, (187, 188): 1.0, (21, 88): 1.0, (89, 188): 1.0, (107, 189): 1.0, (189, 190): 1.0, (108, 117): 1.0, (116, 117): 1.0, (115, 116): 1.0, (114, 115): 1.0, (112, 114): 1.0, (119, 172): 1.0, (119, 120): 1.0, (120, 121): 1.0, (121, 122): 1.0, (122, 123): 1.0, (123, 124): 1.0, (125, 166): 1.0, (124, 125): 1.0, (142, 143): 1.0, (214, 215): 1.0, (127, 128): 1.0, (214, 216): 1.0, (128, 129): 1.0, (216, 217): 1.0, (129, 130): 1.0, (217, 218): 1.0, (130, 131): 1.0, (218, 219): 1.0, (131, 132): 1.0, (219, 220): 1.0, (132, 133): 1.0, (220, 221): 1.0, (133, 134): 1.0, (221, 222): 1.0, (134, 135): 1.0, (222, 223): 1.0, (135, 136): 1.0, (223, 224): 1.0, (136, 137): 1.0, (224, 225): 1.0, (137, 138): 1.0, (225, 226): 1.0, (138, 139): 1.0, (226, 227): 1.0, (139, 140): 1.0, (227, 228): 1.0, (140, 141): 1.0, (228, 229): 1.0, (141, 142): 1.0, (229, 230): 1.0, (230, 231): 1.0, (145, 146): 1.0, (152, 255): 1.0, (153, 255): 1.0, (232, 255): 1.0, (155, 233): 1.0, (156, 233): 1.0, (232, 233): 1.0, (157, 212): 1.0, (211, 212): 1.0, (210, 211): 1.0, (209, 210): 1.0, (162, 208): 1.0, (208, 209): 1.0, (163, 234): 1.0, (234, 235): 1.0, (165, 236): 1.0, (235, 236): 1.0, (173, 237): 1.0, (190, 237): 1.0, (189, 238): 1.0, (117, 238): 1.0, (191, 238): 1.0, (191, 192): 1.0, (119, 192): 1.0, (192, 237): 1.0, (125, 239): 1.0, (236, 239): 1.0, (193, 239): 1.0, (193, 240): 1.0, (208, 240): 1.0, (231, 241): 1.0, (144, 194): 1.0, (241, 242): 1.0, (194, 195): 1.0, (242, 243): 1.0, (195, 196): 1.0, (243, 244): 1.0, (196, 197): 1.0, (244, 245): 1.0, (197, 198): 1.0, (245, 246): 1.0, (198, 199): 1.0, (246, 247): 1.0, (199, 200): 1.0, (247, 248): 1.0, (200, 201): 1.0, (248, 249): 1.0, (201, 202): 1.0, (249, 250): 1.0, (202, 203): 1.0, (250, 251): 1.0, (203, 204): 1.0, (251, 252): 1.0, (204, 205): 1.0, (252, 253): 1.0, (205, 206): 1.0, (253, 254): 1.0, (206, 207): 1.0, (215, 254): 1.0, (127, 207): 1.0, (234, 240): 1.0, (256, 257): 1.0, (258, 259): 1.0, (274, 275): 1.0, (257, 275): 1.0, (256, 260): 1.0, (259, 290): 1.0, (309, 310): 1.0, (308, 309): 1.0, (258, 291): 1.0, (291, 292): 1.0, (273, 274): 1.0, (292, 293): 1.0, (272, 273): 1.0, (293, 294): 1.0, (271, 272): 1.0, (294, 295): 1.0, (270, 271): 1.0, (295, 296): 1.0, (269, 270): 1.0, (296, 297): 1.0, (268, 269): 1.0, (297, 298): 1.0, (268, 289): 1.0, (298, 299): 1.0, (288, 289): 1.0, (299, 300): 1.0, (287, 288): 1.0, (300, 301): 1.0, (286, 287): 1.0, (301, 302): 1.0, (285, 286): 1.0, (302, 303): 1.0, (284, 285): 1.0, (303, 304): 1.0, (283, 284): 1.0, (304, 305): 1.0, (282, 283): 1.0, (305, 306): 1.0, (281, 282): 1.0, (306, 307): 1.0, (280, 281): 1.0, (307, 308): 1.0, (279, 280): 1.0, (278, 279): 1.0, (277, 278): 1.0, (310, 311): 1.0, (276, 277): 1.0, (311, 312): 1.0, (267, 276): 1.0, (312, 313): 1.0, (266, 267): 1.0, (313, 314): 1.0, (265, 266): 1.0, (314, 315): 1.0, (264, 265): 1.0, (315, 316): 1.0, (263, 264): 1.0, (316, 317): 1.0, (262, 263): 1.0, (317, 318): 1.0, (261, 262): 1.0, (318, 319): 1.0, (260, 261): 1.0, (290, 319): 1.0}
me_long_gater.attributes.new('crease_edge', 'FLOAT', 'EDGE').data.foreach_set('value', [_k.get((min(e.vertices), max(e.vertices)), 0.0) for e in me_long_gater.edges])
me_long_gater.materials.append(mat_prox_alum_030)
me_long_gater.materials.append(mat_prox_kevlar_030)
me_long_gater.materials.append(mat_prox_easy_spec_030)
me_long_gater.materials.append(mat_prox_easy_spec_030)
me_long_gater.materials.append(mat_prox_soap_028)
me_long_gater.materials.append(mat_prox_emission_028)
me_long_gater.use_remesh_preserve_volume = False
me_long_gater.use_remesh_preserve_attributes = False
me_long_gater.use_mirror_vertex_groups = False
me_long_gater.update()

# ---- objects
ob_long_gater = bpy.data.objects.new('long_gater', me_long_gater)

# ---- transforms, parenting, visibility, modifiers, constraints
ob_long_gater.location = (0.0, 0.0, 0.0)
ob_long_gater.show_name = True
ob_long_gater.lineart.crease_threshold = 0.0
_m = ob_long_gater.modifiers.new('Auto Smooth', 'NODES')
_m.node_group = ng_auto_smooth
_gi = [s.identifier for s in ng_auto_smooth.interface.items_tree if s.item_type == 'SOCKET' and s.in_out == 'INPUT']
_m[_gi[1]] = 1.047  # Angle

# ---- collection membership
col_collection_1.objects.link(ob_long_gater)

# ---- scene / render settings (as saved in the file)
scene.frame_start = 1; scene.frame_end = 100; scene.frame_set(1)
scene.render.engine = 'CYCLES'
scene.render.image_settings.color_depth = '16'
scene.render.image_settings.compression = 90
scene.render.resolution_x = 1024
scene.render.resolution_y = 1024
scene.render.resolution_percentage = 50
scene.render.dither_intensity = 0.0
scene.render.use_simplify = True
scene.render.use_persistent_data = True
scene.cycles.use_denoising = False
scene.cycles.samples = 100
scene.cycles.sampling_pattern = 'TABULATED_SOBOL'
scene.cycles.light_sampling_threshold = 0.0
scene.cycles.use_adaptive_sampling = False
scene.cycles.use_light_tree = False
scene.cycles.caustics_reflective = False
scene.cycles.caustics_refractive = False
scene.cycles.blur_glossy = 4.0
scene.cycles.max_bounces = 4
scene.cycles.transmission_bounces = 4
scene.cycles.volume_bounces = 2
scene.cycles.transparent_max_bounces = 4
scene.cycles.use_animated_seed = True
scene.cycles.sample_clamp_direct = 4.0
scene.cycles.sample_clamp_indirect = 2.0
scene.cycles.debug_bvh_type = 'STATIC_BVH'
scene.view_settings.view_transform = 'Standard'
bpy.context.view_layer.update()

# ---- added for rendering (the .blend has no active camera): camera
cam_auto = bpy.data.cameras.new('AutoCamera')
cam_auto.lens = 50.0
cam_auto.sensor_width = 36.0
cam_auto.clip_end = 1000.0
ob_auto_camera = bpy.data.objects.new('AutoCamera', cam_auto)
scene.collection.objects.link(ob_auto_camera)
ob_auto_camera.location = (0.935199, -1.12224, 0.916767)
ob_auto_camera.rotation_euler = (1.09748, -7.21219e-08, 0.694738)
scene.camera = ob_auto_camera
bpy.context.view_layer.update()
